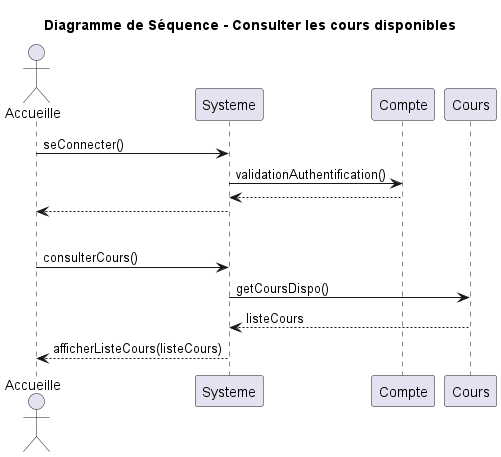

The diagram above was rendered by PlantUML. Its source (embedded in the PNG):
@startuml
title Diagramme de Séquence - Consulter les cours disponibles
actor Accueille as Utilisateur
participant Systeme
participant Compte
participant Cours

'Connexion à un compte'
Utilisateur -> Systeme: seConnecter()
Systeme -> Compte: validationAuthentification()
return
Systeme --> Utilisateur

'Séparation'
|||

'Consulter les cours disponibles'
Utilisateur -> Systeme : consulterCours()
Systeme -> Cours : getCoursDispo()
Cours --> Systeme : listeCours
Systeme --> Utilisateur : afficherListeCours(listeCours)

@enduml